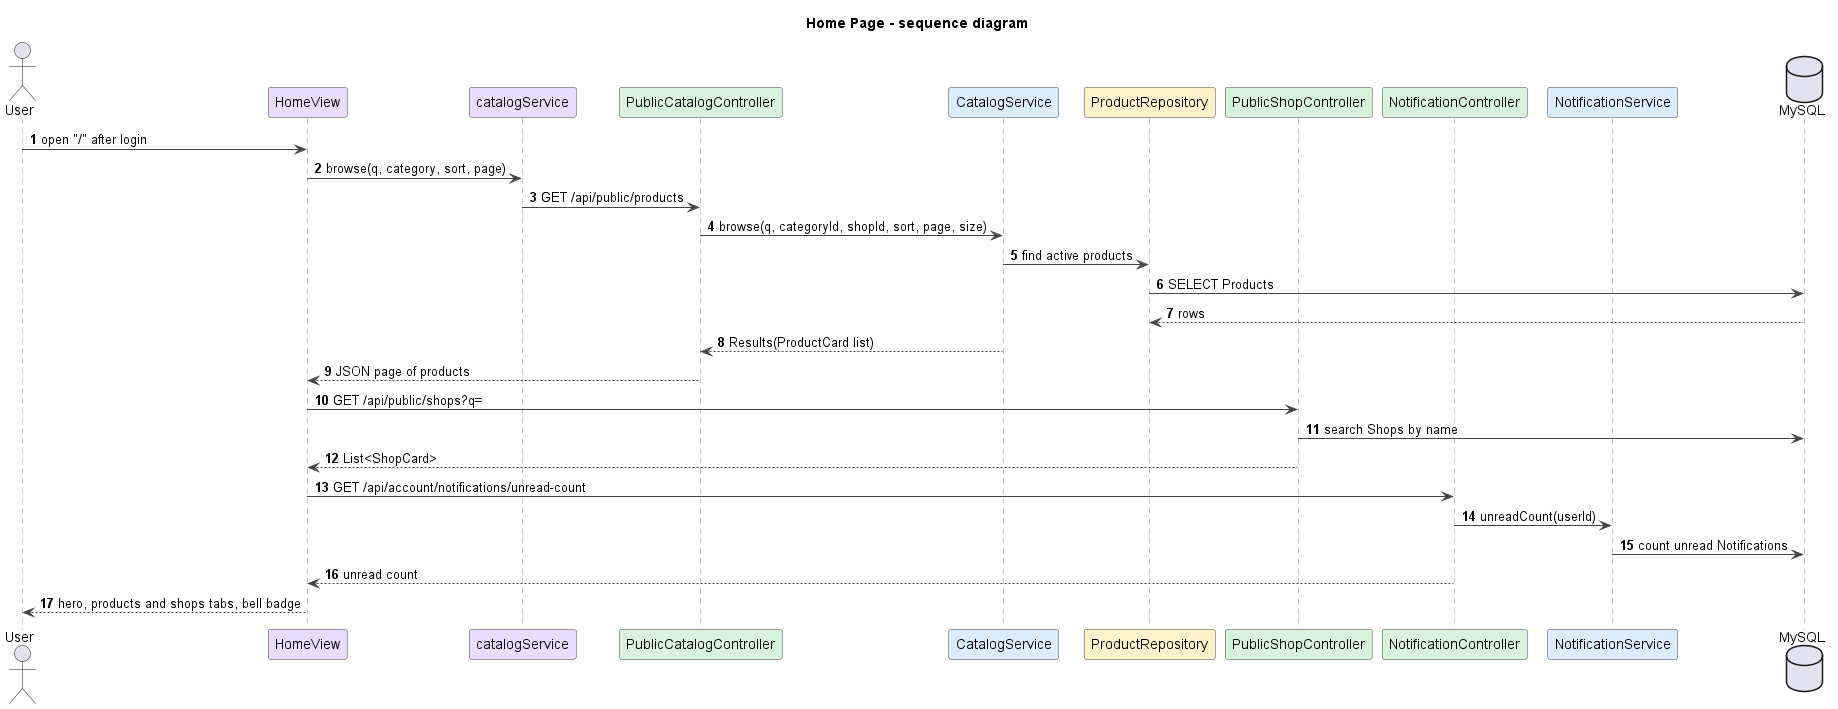

The diagram above was rendered by PlantUML. Its source (embedded in the PNG):
@startuml
title Home Page - sequence diagram
autonumber
skinparam shadowing false
skinparam defaultFontName Arial
skinparam wrapWidth 240
skinparam ArrowColor #444444
skinparam sequenceMessageAlign left
skinparam sequence {
  LifeLineBorderColor #888888
  ParticipantBorderColor #444444
  ParticipantBackgroundColor #FFFFFF
}

actor User
participant HomeView #EADCFF
participant catalogService #EADCFF
participant PublicCatalogController #D8F3DC
participant CatalogService #DCECFF
participant ProductRepository #FFF1C9
participant PublicShopController #D8F3DC
participant NotificationController #D8F3DC
participant NotificationService #DCECFF
database MySQL

User -> HomeView : open "/" after login
HomeView -> catalogService : browse(q, category, sort, page)
catalogService -> PublicCatalogController : GET /api/public/products
PublicCatalogController -> CatalogService : browse(q, categoryId, shopId, sort, page, size)
CatalogService -> ProductRepository : find active products
ProductRepository -> MySQL : SELECT Products
MySQL --> ProductRepository : rows
CatalogService --> PublicCatalogController : Results(ProductCard list)
PublicCatalogController --> HomeView : JSON page of products
HomeView -> PublicShopController : GET /api/public/shops?q=
PublicShopController -> MySQL : search Shops by name
PublicShopController --> HomeView : List<ShopCard>
HomeView -> NotificationController : GET /api/account/notifications/unread-count
NotificationController -> NotificationService : unreadCount(userId)
NotificationService -> MySQL : count unread Notifications
NotificationController --> HomeView : unread count
HomeView --> User : hero, products and shops tabs, bell badge

@enduml